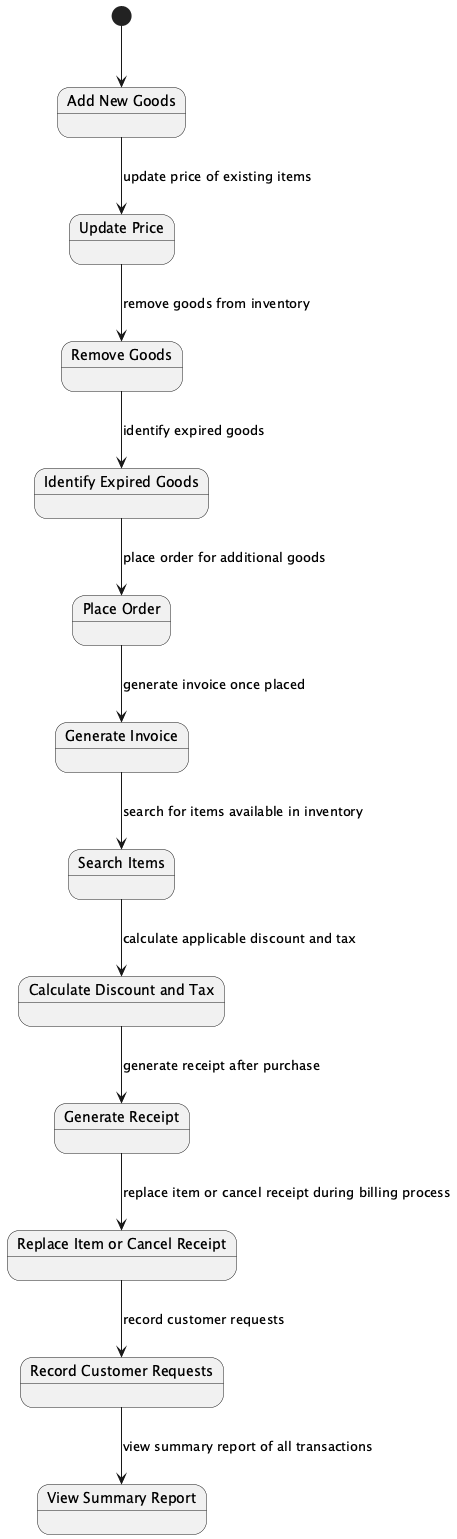

The diagram above was rendered by PlantUML. Its source (embedded in the PNG):
@startuml

[*] --> AddNewGoods

state "Add New Goods" as AddNewGoods
state "Update Price" as UpdatePrice
state "Remove Goods" as RemoveGoods
state "Identify Expired Goods" as IdentifyExpiredGoods
state "Place Order" as PlaceOrder
state "Generate Invoice" as GenerateInvoice
state "Search Items" as SearchItems
state "Calculate Discount and Tax" as CalculateDiscountTax
state "Generate Receipt" as GenerateReceipt
state "Replace Item or Cancel Receipt" as ReplaceItemCancelReceipt
state "Record Customer Requests" as RecordCustomerRequests
state "View Summary Report" as ViewSummaryReport

AddNewGoods --> UpdatePrice : update price of existing items
UpdatePrice --> RemoveGoods : remove goods from inventory
RemoveGoods --> IdentifyExpiredGoods : identify expired goods
IdentifyExpiredGoods --> PlaceOrder : place order for additional goods
PlaceOrder --> GenerateInvoice : generate invoice once placed
GenerateInvoice --> SearchItems : search for items available in inventory
SearchItems --> CalculateDiscountTax : calculate applicable discount and tax
CalculateDiscountTax --> GenerateReceipt : generate receipt after purchase
GenerateReceipt --> ReplaceItemCancelReceipt : replace item or cancel receipt during billing process
ReplaceItemCancelReceipt --> RecordCustomerRequests : record customer requests
RecordCustomerRequests --> ViewSummaryReport : view summary report of all transactions

@enduml